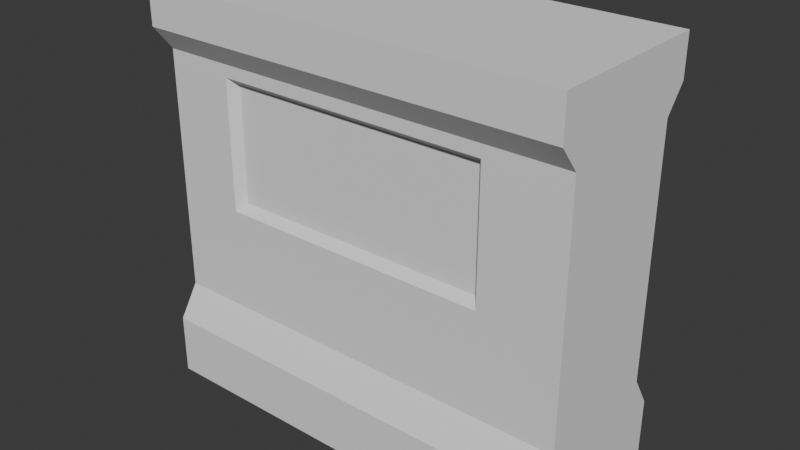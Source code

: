 # Source: env_wallWindow_StellaTan_01.blend  (saved by Blender 4.5.90; exported with 4.5.12 LTS)
import bpy
from mathutils import Matrix  # noqa: F401  (used for matrix-valued properties, if any)

bpy.ops.wm.read_factory_settings(use_empty=True)
scene = bpy.context.scene
scene.name = 'Scene'

# ---- collections
col_collection = bpy.data.collections.new('Collection'); scene.collection.children.link(col_collection)

# ---- world
world_world = bpy.data.worlds.new('World'); scene.world = world_world
world_world.use_nodes = True; world_world.node_tree.nodes.clear()
_N = world_world.node_tree.nodes; _L = world_world.node_tree.links
n0 = _N.new('ShaderNodeOutputWorld'); n0.name = 'World Output'; n0.location = (200, 100)
n1 = _N.new('ShaderNodeBackground'); n1.name = 'Background'; n1.location = (-200, 100)
n1.inputs[0].default_value = (0.05088, 0.05088, 0.05088, 1.0)
_L.new(n1.outputs[0], n0.inputs[0])
n0.is_active_output = True
world_world.color = (0.05088, 0.05088, 0.05088)
world_world.sun_shadow_jitter_overblur = 0.0

# ---- meshes
me_cube_001 = bpy.data.meshes.new('Cube.001')
me_cube_001.from_pydata([(-1.356, -0.5478, -1.0), (-1.356, -0.5478, 1.572), (1.356, -0.5478, -1.0), (1.356, -0.5478, 1.572), (-1.356, 0.0, -1.0), (-1.356, 0.0, 1.572), (1.356, 0.0, -1.0), (1.356, 0.0, 1.572), (-1.356, -0.5478, -0.6132), (-1.356, -0.4202, -0.4088), (-1.356, -0.4202, 1.154), (-1.356, -0.5478, 1.313), (1.356, -0.5478, 1.313), (1.356, -0.4202, 1.154), (1.356, -0.4202, -0.4088), (1.356, -0.5478, -0.6132), (1.356, 0.0, 1.313), (1.356, 0.0, 1.154), (1.356, 0.0, -0.4088), (1.356, 0.0, -0.6132), (-1.356, 0.0, 1.313), (-1.356, 0.0, 1.154), (-1.356, 0.0, -0.4088), (-1.356, 0.0, -0.6132), (-1.356, -0.4202, -0.1855), (-1.356, -0.4202, 0.03771), (-1.356, -0.4202, 0.2419), (-1.356, -0.4202, 0.4842), (-1.356, -0.4202, 0.7074), (-1.356, -0.4202, 1.076), (1.356, -0.4202, 1.076), (1.356, -0.4202, 0.7074), (1.356, -0.4202, 0.4842), (1.356, -0.4202, 0.2419), (1.356, -0.4202, 0.03771), (1.356, -0.4202, -0.1855), (1.356, 0.0, 1.076), (1.356, 0.0, 0.7074), (1.356, 0.0, 0.4842), (1.356, 0.0, 0.2419), (1.356, 0.0, 0.03771), (1.356, 0.0, -0.1855), (-1.356, 0.0, 1.076), (-1.356, 0.0, 0.7074), (-1.356, 0.0, 0.4842), (-1.356, 0.0, 0.2419), (-1.356, 0.0, 0.03771), (-1.356, 0.0, -0.1855), (-0.8428, -0.5478, -1.0), (-0.5812, -0.5478, -1.0), (-0.1937, -0.5478, -1.0), (0.1937, -0.5478, -1.0), (0.5812, -0.5478, -1.0), (0.9154, -0.5478, -1.0), (0.9154, -0.5478, 1.572), (0.5812, -0.5478, 1.572), (0.1937, -0.5478, 1.572), (-0.1937, -0.5478, 1.572), (-0.5812, -0.5478, 1.572), (-0.8428, -0.5478, 1.572), (-0.8428, 0.0, 1.572), (-0.5812, 0.0, 1.572), (-0.1937, 0.0, 1.572), (0.1937, 0.0, 1.572), (0.5812, 0.0, 1.572), (0.9154, 0.0, 1.572), (0.9154, 0.0, -1.0), (0.5812, 0.0, -1.0), (0.1937, 0.0, -1.0), (-0.1937, 0.0, -1.0), (-0.5812, 0.0, -1.0), (-0.8428, 0.0, -1.0), (0.9154, -0.5478, -0.6132), (0.5812, -0.5478, -0.6132), (0.1937, -0.5478, -0.6132), (-0.1937, -0.5478, -0.6132), (-0.5812, -0.5478, -0.6132), (-0.8428, -0.5478, -0.6132), (0.9154, -0.4202, -0.4088), (0.5812, -0.4202, -0.4088), (0.1937, -0.4202, -0.4088), (-0.1937, -0.4202, -0.4088), (-0.5812, -0.4202, -0.4088), (-0.8428, -0.4202, -0.4088), (0.9154, -0.4202, 1.154), (0.5812, -0.4202, 1.154), (0.1937, -0.4202, 1.154), (-0.1937, -0.4202, 1.154), (-0.5812, -0.4202, 1.154), (-0.8428, -0.4202, 1.154), (0.9154, -0.5478, 1.313), (0.5812, -0.5478, 1.313), (0.1937, -0.5478, 1.313), (-0.1937, -0.5478, 1.313), (-0.5812, -0.5478, 1.313), (-0.8428, -0.5478, 1.313), (0.9154, -0.4202, -0.1855), (0.5812, -0.4202, -0.1855), (0.1937, -0.4202, -0.1855), (-0.1937, -0.4202, -0.1855), (-0.5812, -0.4202, -0.1855), (-0.8428, -0.4202, -0.1855), (0.9154, -0.4202, 0.03771), (0.5812, -0.4202, 0.03771), (0.1937, -0.4202, 0.03771), (-0.1937, -0.4202, 0.03771), (-0.5812, -0.4202, 0.03771), (-0.8428, -0.4202, 0.03771), (0.8681, -0.3614, 0.2892), (0.5812, -0.3614, 0.2892), (0.1937, -0.3614, 0.2892), (-0.1937, -0.3614, 0.2892), (-0.5812, -0.3614, 0.2892), (-0.7955, -0.3614, 0.2892), (0.8681, -0.3614, 0.4842), (0.5812, -0.3614, 0.4842), (0.1937, -0.3614, 0.4842), (-0.1937, -0.3614, 0.4842), (-0.5812, -0.3614, 0.4842), (-0.7955, -0.3614, 0.4842), (0.8681, -0.3614, 0.7074), (0.5812, -0.3614, 0.7074), (0.1937, -0.3614, 0.7074), (-0.1937, -0.3614, 0.7074), (-0.5812, -0.3614, 0.7074), (-0.7955, -0.3614, 0.7074), (0.8681, -0.3614, 1.029), (0.5812, -0.3614, 1.029), (0.1937, -0.3614, 1.029), (-0.1937, -0.3614, 1.029), (-0.5812, -0.3614, 1.029), (-0.7955, -0.3614, 1.029), (0.9154, -0.4202, 0.2419), (0.5812, -0.4202, 0.2419), (0.1937, -0.4202, 0.2419), (-0.1937, -0.4202, 0.2419), (-0.5812, -0.4202, 0.2419), (-0.8428, -0.4202, 0.2419), (0.9154, -0.4202, 1.076), (0.5812, -0.4202, 1.076), (0.1937, -0.4202, 1.076), (-0.1937, -0.4202, 1.076), (-0.5812, -0.4202, 1.076), (-0.8428, -0.4202, 1.076), (0.9154, -0.4202, 0.7074), (-0.8428, -0.4202, 0.7074), (0.9154, -0.4202, 0.4842), (-0.8428, -0.4202, 0.4842)], [], [(16, 7, 3, 12), (95, 59, 1, 11), (66, 6, 2, 53), (60, 5, 1, 59), (11, 1, 5, 20), (0, 8, 23, 4), (8, 9, 22, 23), (29, 10, 21, 42), (10, 11, 20, 21), (48, 77, 8, 0), (77, 83, 9, 8), (143, 89, 10, 29), (89, 95, 11, 10), (6, 19, 15, 2), (19, 18, 14, 15), (36, 17, 13, 30), (17, 16, 12, 13), (18, 41, 35, 14), (41, 40, 34, 35), (40, 39, 33, 34), (39, 38, 32, 33), (38, 37, 31, 32), (37, 36, 30, 31), (83, 101, 24, 9), (101, 107, 25, 24), (107, 137, 26, 25), (137, 147, 27, 26), (147, 145, 28, 27), (145, 143, 29, 28), (9, 24, 47, 22), (24, 25, 46, 47), (25, 26, 45, 46), (26, 27, 44, 45), (27, 28, 43, 44), (28, 29, 42, 43), (31, 30, 138, 144), (120, 126, 127, 121), (121, 127, 128, 122), (122, 128, 129, 123), (123, 129, 130, 124), (124, 130, 131, 125), (32, 31, 144, 146), (114, 120, 121, 115), (115, 121, 122, 116), (116, 122, 123, 117), (117, 123, 124, 118), (118, 124, 125, 119), (33, 32, 146, 132), (108, 114, 115, 109), (109, 115, 116, 110), (110, 116, 117, 111), (111, 117, 118, 112), (112, 118, 119, 113), (34, 33, 132, 102), (102, 132, 133, 103), (103, 133, 134, 104), (104, 134, 135, 105), (105, 135, 136, 106), (106, 136, 137, 107), (35, 34, 102, 96), (96, 102, 103, 97), (97, 103, 104, 98), (98, 104, 105, 99), (99, 105, 106, 100), (100, 106, 107, 101), (14, 35, 96, 78), (78, 96, 97, 79), (79, 97, 98, 80), (80, 98, 99, 81), (81, 99, 100, 82), (82, 100, 101, 83), (13, 12, 90, 84), (84, 90, 91, 85), (85, 91, 92, 86), (86, 92, 93, 87), (87, 93, 94, 88), (88, 94, 95, 89), (30, 13, 84, 138), (138, 84, 85, 139), (139, 85, 86, 140), (140, 86, 87, 141), (141, 87, 88, 142), (142, 88, 89, 143), (15, 14, 78, 72), (72, 78, 79, 73), (73, 79, 80, 74), (74, 80, 81, 75), (75, 81, 82, 76), (76, 82, 83, 77), (2, 15, 72, 53), (53, 72, 73, 52), (52, 73, 74, 51), (51, 74, 75, 50), (50, 75, 76, 49), (49, 76, 77, 48), (7, 65, 54, 3), (65, 64, 55, 54), (64, 63, 56, 55), (63, 62, 57, 56), (62, 61, 58, 57), (61, 60, 59, 58), (4, 71, 48, 0), (71, 70, 49, 48), (70, 69, 50, 49), (69, 68, 51, 50), (68, 67, 52, 51), (67, 66, 53, 52), (12, 3, 54, 90), (90, 54, 55, 91), (91, 55, 56, 92), (92, 56, 57, 93), (93, 57, 58, 94), (94, 58, 59, 95), (108, 109, 133, 132), (109, 110, 134, 133), (110, 111, 135, 134), (111, 112, 136, 135), (112, 113, 137, 136), (127, 126, 138, 139), (128, 127, 139, 140), (129, 128, 140, 141), (130, 129, 141, 142), (131, 130, 142, 143), (126, 120, 144, 138), (125, 131, 143, 145), (120, 114, 146, 144), (119, 125, 145, 147), (114, 108, 132, 146), (113, 119, 147, 137)])
_uv = me_cube_001.uv_layers.new(name='UVMap')
_uv.uv.foreach_set('vector', [0.575, 0.625, 0.625, 0.625, 0.625, 0.75, 0.575, 0.75, 0.575, 0.9527, 0.625, 0.9527, 0.625, 1.0, 0.575, 1.0, 0.3344, 0.625, 0.375, 0.625, 0.375, 0.75, 0.3344, 0.75, 0.8277, 0.625, 0.875, 0.625, 0.875, 0.75, 0.8277, 0.75, 0.575, 0.0, 0.625, 0.0, 0.625, 0.125, 0.575, 0.125, 0.375, 0.0, 0.425, 0.0, 0.425, 0.125, 0.375, 0.125, 0.425, 0.0, 0.475, 0.0, 0.475, 0.125, 0.425, 0.125, 0.5225, 0.0, 0.525, 0.0, 0.525, 0.125, 0.5225, 0.125, 0.525, 0.0, 0.575, 0.0, 0.575, 0.125, 0.525, 0.125, 0.375, 0.9527, 0.425, 0.9527, 0.425, 1.0, 0.375, 1.0, 0.425, 0.9527, 0.475, 0.9527, 0.475, 1.0, 0.425, 1.0, 0.5225, 0.9527, 0.525, 0.9527, 0.525, 1.0, 0.5225, 1.0, 0.525, 0.9527, 0.575, 0.9527, 0.575, 1.0, 0.525, 1.0, 0.375, 0.625, 0.425, 0.625, 0.425, 0.75, 0.375, 0.75, 0.425, 0.625, 0.475, 0.625, 0.475, 0.75, 0.425, 0.75, 0.5225, 0.625, 0.525, 0.625, 0.525, 0.75, 0.5225, 0.75, 0.525, 0.625, 0.575, 0.625, 0.575, 0.75, 0.525, 0.75, 0.475, 0.625, 0.4821, 0.625, 0.4821, 0.75, 0.475, 0.75, 0.4821, 0.625, 0.4893, 0.625, 0.4893, 0.75, 0.4821, 0.75, 0.4893, 0.625, 0.4958, 0.625, 0.4958, 0.75, 0.4893, 0.75, 0.4958, 0.625, 0.5036, 0.625, 0.5036, 0.75, 0.4958, 0.75, 0.5036, 0.625, 0.5107, 0.625, 0.5107, 0.75, 0.5036, 0.75, 0.5107, 0.625, 0.5225, 0.625, 0.5225, 0.75, 0.5107, 0.75, 0.475, 0.9527, 0.4821, 0.9527, 0.4821, 1.0, 0.475, 1.0, 0.4821, 0.9527, 0.4893, 0.9527, 0.4893, 1.0, 0.4821, 1.0, 0.4893, 0.9527, 0.4958, 0.9527, 0.4958, 1.0, 0.4893, 1.0, 0.4958, 0.9527, 0.5036, 0.9527, 0.5036, 1.0, 0.4958, 1.0, 0.5036, 0.9527, 0.5107, 0.9527, 0.5107, 1.0, 0.5036, 1.0, 0.5107, 0.9527, 0.5225, 0.9527, 0.5225, 1.0, 0.5107, 1.0, 0.475, 0.0, 0.4821, 0.0, 0.4821, 0.125, 0.475, 0.125, 0.4821, 0.0, 0.4893, 0.0, 0.4893, 0.125, 0.4821, 0.125, 0.4893, 0.0, 0.4958, 0.0, 0.4958, 0.125, 0.4893, 0.125, 0.4958, 0.0, 0.5036, 0.0, 0.5036, 0.125, 0.4958, 0.125, 0.5036, 0.0, 0.5107, 0.0, 0.5107, 0.125, 0.5036, 0.125, 0.5107, 0.0, 0.5225, 0.0, 0.5225, 0.125, 0.5107, 0.125, 0.5107, 0.75, 0.5225, 0.75, 0.5225, 0.7906, 0.5107, 0.7906, 0.5107, 0.795, 0.521, 0.795, 0.521, 0.8214, 0.5107, 0.8214, 0.5107, 0.8214, 0.521, 0.8214, 0.521, 0.8571, 0.5107, 0.8571, 0.5107, 0.8571, 0.521, 0.8571, 0.521, 0.8929, 0.5107, 0.8929, 0.5107, 0.8929, 0.521, 0.8929, 0.521, 0.9286, 0.5107, 0.9286, 0.5107, 0.9286, 0.521, 0.9286, 0.521, 0.9483, 0.5107, 0.9483, 0.5036, 0.75, 0.5107, 0.75, 0.5107, 0.7906, 0.5036, 0.7906, 0.5036, 0.795, 0.5107, 0.795, 0.5107, 0.8214, 0.5036, 0.8214, 0.5036, 0.8214, 0.5107, 0.8214, 0.5107, 0.8571, 0.5036, 0.8571, 0.5036, 0.8571, 0.5107, 0.8571, 0.5107, 0.8929, 0.5036, 0.8929, 0.5036, 0.8929, 0.5107, 0.8929, 0.5107, 0.9286, 0.5036, 0.9286, 0.5036, 0.9286, 0.5107, 0.9286, 0.5107, 0.9483, 0.5036, 0.9483, 0.4958, 0.75, 0.5036, 0.75, 0.5036, 0.7906, 0.4958, 0.7906, 0.4973, 0.795, 0.5036, 0.795, 0.5036, 0.8214, 0.4973, 0.8214, 0.4973, 0.8214, 0.5036, 0.8214, 0.5036, 0.8571, 0.4973, 0.8571, 0.4973, 0.8571, 0.5036, 0.8571, 0.5036, 0.8929, 0.4973, 0.8929, 0.4973, 0.8929, 0.5036, 0.8929, 0.5036, 0.9286, 0.4973, 0.9286, 0.4973, 0.9286, 0.5036, 0.9286, 0.5036, 0.9483, 0.4973, 0.9483, 0.4893, 0.75, 0.4958, 0.75, 0.4958, 0.7906, 0.4893, 0.7906, 0.4893, 0.7906, 0.4958, 0.7906, 0.4958, 0.8214, 0.4893, 0.8214, 0.4893, 0.8214, 0.4958, 0.8214, 0.4958, 0.8571, 0.4893, 0.8571, 0.4893, 0.8571, 0.4958, 0.8571, 0.4958, 0.8929, 0.4893, 0.8929, 0.4893, 0.8929, 0.4958, 0.8929, 0.4958, 0.9286, 0.4893, 0.9286, 0.4893, 0.9286, 0.4958, 0.9286, 0.4958, 0.9527, 0.4893, 0.9527, 0.4821, 0.75, 0.4893, 0.75, 0.4893, 0.7906, 0.4821, 0.7906, 0.4821, 0.7906, 0.4893, 0.7906, 0.4893, 0.8214, 0.4821, 0.8214, 0.4821, 0.8214, 0.4893, 0.8214, 0.4893, 0.8571, 0.4821, 0.8571, 0.4821, 0.8571, 0.4893, 0.8571, 0.4893, 0.8929, 0.4821, 0.8929, 0.4821, 0.8929, 0.4893, 0.8929, 0.4893, 0.9286, 0.4821, 0.9286, 0.4821, 0.9286, 0.4893, 0.9286, 0.4893, 0.9527, 0.4821, 0.9527, 0.475, 0.75, 0.4821, 0.75, 0.4821, 0.7906, 0.475, 0.7906, 0.475, 0.7906, 0.4821, 0.7906, 0.4821, 0.8214, 0.475, 0.8214, 0.475, 0.8214, 0.4821, 0.8214, 0.4821, 0.8571, 0.475, 0.8571, 0.475, 0.8571, 0.4821, 0.8571, 0.4821, 0.8929, 0.475, 0.8929, 0.475, 0.8929, 0.4821, 0.8929, 0.4821, 0.9286, 0.475, 0.9286, 0.475, 0.9286, 0.4821, 0.9286, 0.4821, 0.9527, 0.475, 0.9527, 0.525, 0.75, 0.575, 0.75, 0.575, 0.7906, 0.525, 0.7906, 0.525, 0.7906, 0.575, 0.7906, 0.575, 0.8214, 0.525, 0.8214, 0.525, 0.8214, 0.575, 0.8214, 0.575, 0.8571, 0.525, 0.8571, 0.525, 0.8571, 0.575, 0.8571, 0.575, 0.8929, 0.525, 0.8929, 0.525, 0.8929, 0.575, 0.8929, 0.575, 0.9286, 0.525, 0.9286, 0.525, 0.9286, 0.575, 0.9286, 0.575, 0.9527, 0.525, 0.9527, 0.5225, 0.75, 0.525, 0.75, 0.525, 0.7906, 0.5225, 0.7906, 0.5225, 0.7906, 0.525, 0.7906, 0.525, 0.8214, 0.5225, 0.8214, 0.5225, 0.8214, 0.525, 0.8214, 0.525, 0.8571, 0.5225, 0.8571, 0.5225, 0.8571, 0.525, 0.8571, 0.525, 0.8929, 0.5225, 0.8929, 0.5225, 0.8929, 0.525, 0.8929, 0.525, 0.9286, 0.5225, 0.9286, 0.5225, 0.9286, 0.525, 0.9286, 0.525, 0.9527, 0.5225, 0.9527, 0.425, 0.75, 0.475, 0.75, 0.475, 0.7906, 0.425, 0.7906, 0.425, 0.7906, 0.475, 0.7906, 0.475, 0.8214, 0.425, 0.8214, 0.425, 0.8214, 0.475, 0.8214, 0.475, 0.8571, 0.425, 0.8571, 0.425, 0.8571, 0.475, 0.8571, 0.475, 0.8929, 0.425, 0.8929, 0.425, 0.8929, 0.475, 0.8929, 0.475, 0.9286, 0.425, 0.9286, 0.425, 0.9286, 0.475, 0.9286, 0.475, 0.9527, 0.425, 0.9527, 0.375, 0.75, 0.425, 0.75, 0.425, 0.7906, 0.375, 0.7906, 0.375, 0.7906, 0.425, 0.7906, 0.425, 0.8214, 0.375, 0.8214, 0.375, 0.8214, 0.425, 0.8214, 0.425, 0.8571, 0.375, 0.8571, 0.375, 0.8571, 0.425, 0.8571, 0.425, 0.8929, 0.375, 0.8929, 0.375, 0.8929, 0.425, 0.8929, 0.425, 0.9286, 0.375, 0.9286, 0.375, 0.9286, 0.425, 0.9286, 0.425, 0.9527, 0.375, 0.9527, 0.625, 0.625, 0.6656, 0.625, 0.6656, 0.75, 0.625, 0.75, 0.6656, 0.625, 0.6964, 0.625, 0.6964, 0.75, 0.6656, 0.75, 0.6964, 0.625, 0.7321, 0.625, 0.7321, 0.75, 0.6964, 0.75, 0.7321, 0.625, 0.7679, 0.625, 0.7679, 0.75, 0.7321, 0.75, 0.7679, 0.625, 0.8036, 0.625, 0.8036, 0.75, 0.7679, 0.75, 0.8036, 0.625, 0.8277, 0.625, 0.8277, 0.75, 0.8036, 0.75, 0.125, 0.625, 0.1723, 0.625, 0.1723, 0.75, 0.125, 0.75, 0.1723, 0.625, 0.1964, 0.625, 0.1964, 0.75, 0.1723, 0.75, 0.1964, 0.625, 0.2321, 0.625, 0.2321, 0.75, 0.1964, 0.75, 0.2321, 0.625, 0.2679, 0.625, 0.2679, 0.75, 0.2321, 0.75, 0.2679, 0.625, 0.3036, 0.625, 0.3036, 0.75, 0.2679, 0.75, 0.3036, 0.625, 0.3344, 0.625, 0.3344, 0.75, 0.3036, 0.75, 0.575, 0.75, 0.625, 0.75, 0.625, 0.7906, 0.575, 0.7906, 0.575, 0.7906, 0.625, 0.7906, 0.625, 0.8214, 0.575, 0.8214, 0.575, 0.8214, 0.625, 0.8214, 0.625, 0.8571, 0.575, 0.8571, 0.575, 0.8571, 0.625, 0.8571, 0.625, 0.8929, 0.575, 0.8929, 0.575, 0.8929, 0.625, 0.8929, 0.625, 0.9286, 0.575, 0.9286, 0.575, 0.9286, 0.625, 0.9286, 0.625, 0.9527, 0.575, 0.9527, 0.4973, 0.795, 0.4973, 0.8214, 0.4958, 0.8214, 0.4958, 0.7906, 0.4973, 0.8214, 0.4973, 0.8571, 0.4958, 0.8571, 0.4958, 0.8214, 0.4973, 0.8571, 0.4973, 0.8929, 0.4958, 0.8929, 0.4958, 0.8571, 0.4973, 0.8929, 0.4973, 0.9286, 0.4958, 0.9286, 0.4958, 0.8929, 0.4973, 0.9286, 0.4973, 0.9483, 0.4958, 0.9527, 0.4958, 0.9286, 0.521, 0.8214, 0.521, 0.795, 0.5225, 0.7906, 0.5225, 0.8214, 0.521, 0.8571, 0.521, 0.8214, 0.5225, 0.8214, 0.5225, 0.8571, 0.521, 0.8929, 0.521, 0.8571, 0.5225, 0.8571, 0.5225, 0.8929, 0.521, 0.9286, 0.521, 0.8929, 0.5225, 0.8929, 0.5225, 0.9286, 0.521, 0.9483, 0.521, 0.9286, 0.5225, 0.9286, 0.5225, 0.9527, 0.521, 0.795, 0.5107, 0.795, 0.5107, 0.7906, 0.5225, 0.7906, 0.5107, 0.9483, 0.521, 0.9483, 0.5225, 0.9527, 0.5107, 0.9527, 0.5107, 0.795, 0.5036, 0.795, 0.5036, 0.7906, 0.5107, 0.7906, 0.5036, 0.9483, 0.5107, 0.9483, 0.5107, 0.9527, 0.5036, 0.9527, 0.5036, 0.795, 0.4973, 0.795, 0.4958, 0.7906, 0.5036, 0.7906, 0.4973, 0.9483, 0.5036, 0.9483, 0.5036, 0.9527, 0.4958, 0.9527])
me_cube_001.update()

# ---- objects
ob_empty = bpy.data.objects.new('Empty', None)
ob_empty_001 = bpy.data.objects.new('Empty.001', None)
ob_cube = bpy.data.objects.new('Cube', me_cube_001)

# ---- transforms, parenting, visibility, modifiers, constraints
ob_empty.location = (0.7762, -3.0, 1.693)
ob_empty.rotation_euler = (1.571, -0.0, 0.0)
ob_empty.empty_display_type = 'IMAGE'
ob_empty.empty_display_size = 5.0
ob_empty_001.location = (-3.0, -1.358, 1.693)
ob_empty_001.rotation_euler = (1.571, -0.0, 1.571)
ob_empty_001.empty_display_type = 'IMAGE'
ob_empty_001.empty_display_size = 5.0
ob_cube.location = (0.0, 0.0, 1.123)
ob_cube.rotation_euler = (0.0, -0.0, 3.142)
_m = ob_cube.modifiers.new('Mirror', 'MIRROR')
_m.use_axis = (False, True, False)

# ---- collection membership
col_collection.objects.link(ob_empty)
col_collection.objects.link(ob_empty_001)
col_collection.objects.link(ob_cube)

# ---- scene / render settings (as saved in the file)
scene.frame_start = 1; scene.frame_end = 250; scene.frame_set(1)
scene.render.engine = 'BLENDER_EEVEE_NEXT'
bpy.context.view_layer.update()

# ---- added for rendering (the .blend has no active camera and no usable light): camera, sun
cam_auto = bpy.data.cameras.new('AutoCamera')
cam_auto.lens = 50.0
cam_auto.sensor_width = 36.0
cam_auto.clip_end = 1000.0
ob_auto_camera = bpy.data.objects.new('AutoCamera', cam_auto)
scene.collection.objects.link(ob_auto_camera)
ob_auto_camera.location = (3.60387, -4.32465, 4.29252)
ob_auto_camera.rotation_euler = (1.09748, -7.21219e-08, 0.694738)
scene.camera = ob_auto_camera
light_auto_sun = bpy.data.lights.new('AutoSun', 'SUN')
light_auto_sun.energy = 3.0
light_auto_sun.angle = 0.0523599
ob_auto_sun = bpy.data.objects.new('AutoSun', light_auto_sun)
scene.collection.objects.link(ob_auto_sun)
ob_auto_sun.rotation_euler = (0.872665, 0.174533, 0.523599)
bpy.context.view_layer.update()
